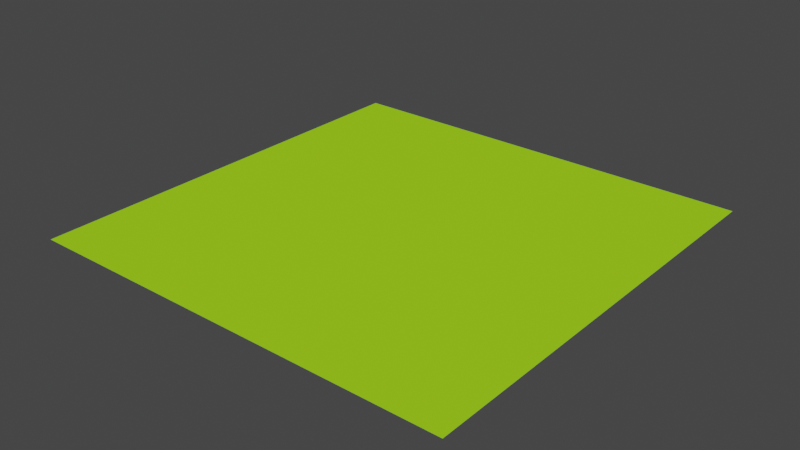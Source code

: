 # Source: map.blend  (saved by Blender 2.82.7; exported with 4.5.12 LTS)
import bpy
from mathutils import Matrix  # noqa: F401  (used for matrix-valued properties, if any)

bpy.ops.wm.read_factory_settings(use_empty=True)
scene = bpy.context.scene
scene.name = 'Scene'

# ---- collections
col_collection = bpy.data.collections.new('Collection'); scene.collection.children.link(col_collection)

# ---- materials (node trees are filled in below, after node groups)
mat_ground_color = bpy.data.materials.new('ground-color')
mat_ground_color.use_transparent_shadow = False
mat_ground_color.diffuse_color = (0.3632, 0.8, 0.01644, 1.0)

# ---- material node trees

# ---- world
world_world = bpy.data.worlds.new('World'); scene.world = world_world
world_world.use_nodes = True; world_world.node_tree.nodes.clear()
_N = world_world.node_tree.nodes; _L = world_world.node_tree.links
n0 = _N.new('ShaderNodeOutputWorld'); n0.name = 'World Output'; n0.location = (300, 300)
n1 = _N.new('ShaderNodeBackground'); n1.name = 'Background'; n1.location = (10, 300)
n1.inputs[0].default_value = (0.05088, 0.05088, 0.05088, 1.0)
_L.new(n1.outputs[0], n0.inputs[0])
n0.is_active_output = True
world_world.color = (0.05088, 0.05088, 0.05088)
world_world.use_sun_shadow = False
world_world.sun_shadow_jitter_overblur = 0.0

# ---- meshes
me_plane = bpy.data.meshes.new('Plane')
me_plane.from_pydata([(-14.16, -14.16, 0.0), (14.16, -14.16, 0.0), (-14.16, 14.16, 0.0), (14.16, 14.16, 0.0)], [], [(0, 1, 3, 2)])
_uv = me_plane.uv_layers.new(name='UVMap')
_uv.uv.foreach_set('vector', [0.0, 0.0, 1.0, 0.0, 1.0, 1.0, 0.0, 1.0])
me_plane.materials.append(mat_ground_color)
me_plane.use_remesh_fix_poles = True
me_plane.use_remesh_preserve_attributes = False
me_plane.use_mirror_vertex_groups = False
me_plane.update()

# ---- objects
ob_plane = bpy.data.objects.new('Plane', me_plane)

# ---- transforms, parenting, visibility, modifiers, constraints
ob_plane.location = (0.0, 0.0, 0.0)
ob_plane.lineart.crease_threshold = 0.0

# ---- collection membership
col_collection.objects.link(ob_plane)

# ---- scene / render settings (as saved in the file)
scene.frame_start = 1; scene.frame_end = 250; scene.frame_set(1)
scene.render.engine = 'BLENDER_EEVEE_NEXT'
scene.cycles.use_denoising = False
scene.cycles.samples = 128
scene.cycles.sampling_pattern = 'TABULATED_SOBOL'
scene.cycles.use_adaptive_sampling = False
scene.cycles.use_light_tree = False
scene.view_settings.view_transform = 'Filmic'
bpy.context.view_layer.update()

# ---- added for rendering (the .blend has no active camera and no usable light): camera, sun
cam_auto = bpy.data.cameras.new('AutoCamera')
cam_auto.lens = 50.0
cam_auto.sensor_width = 36.0
cam_auto.clip_end = 1000.0
ob_auto_camera = bpy.data.objects.new('AutoCamera', cam_auto)
scene.collection.objects.link(ob_auto_camera)
ob_auto_camera.location = (37.0575, -44.469, 29.646)
ob_auto_camera.rotation_euler = (1.09748, -7.21219e-08, 0.694738)
scene.camera = ob_auto_camera
light_auto_sun = bpy.data.lights.new('AutoSun', 'SUN')
light_auto_sun.energy = 3.0
light_auto_sun.angle = 0.0523599
ob_auto_sun = bpy.data.objects.new('AutoSun', light_auto_sun)
scene.collection.objects.link(ob_auto_sun)
ob_auto_sun.rotation_euler = (0.872665, 0.174533, 0.523599)
bpy.context.view_layer.update()
